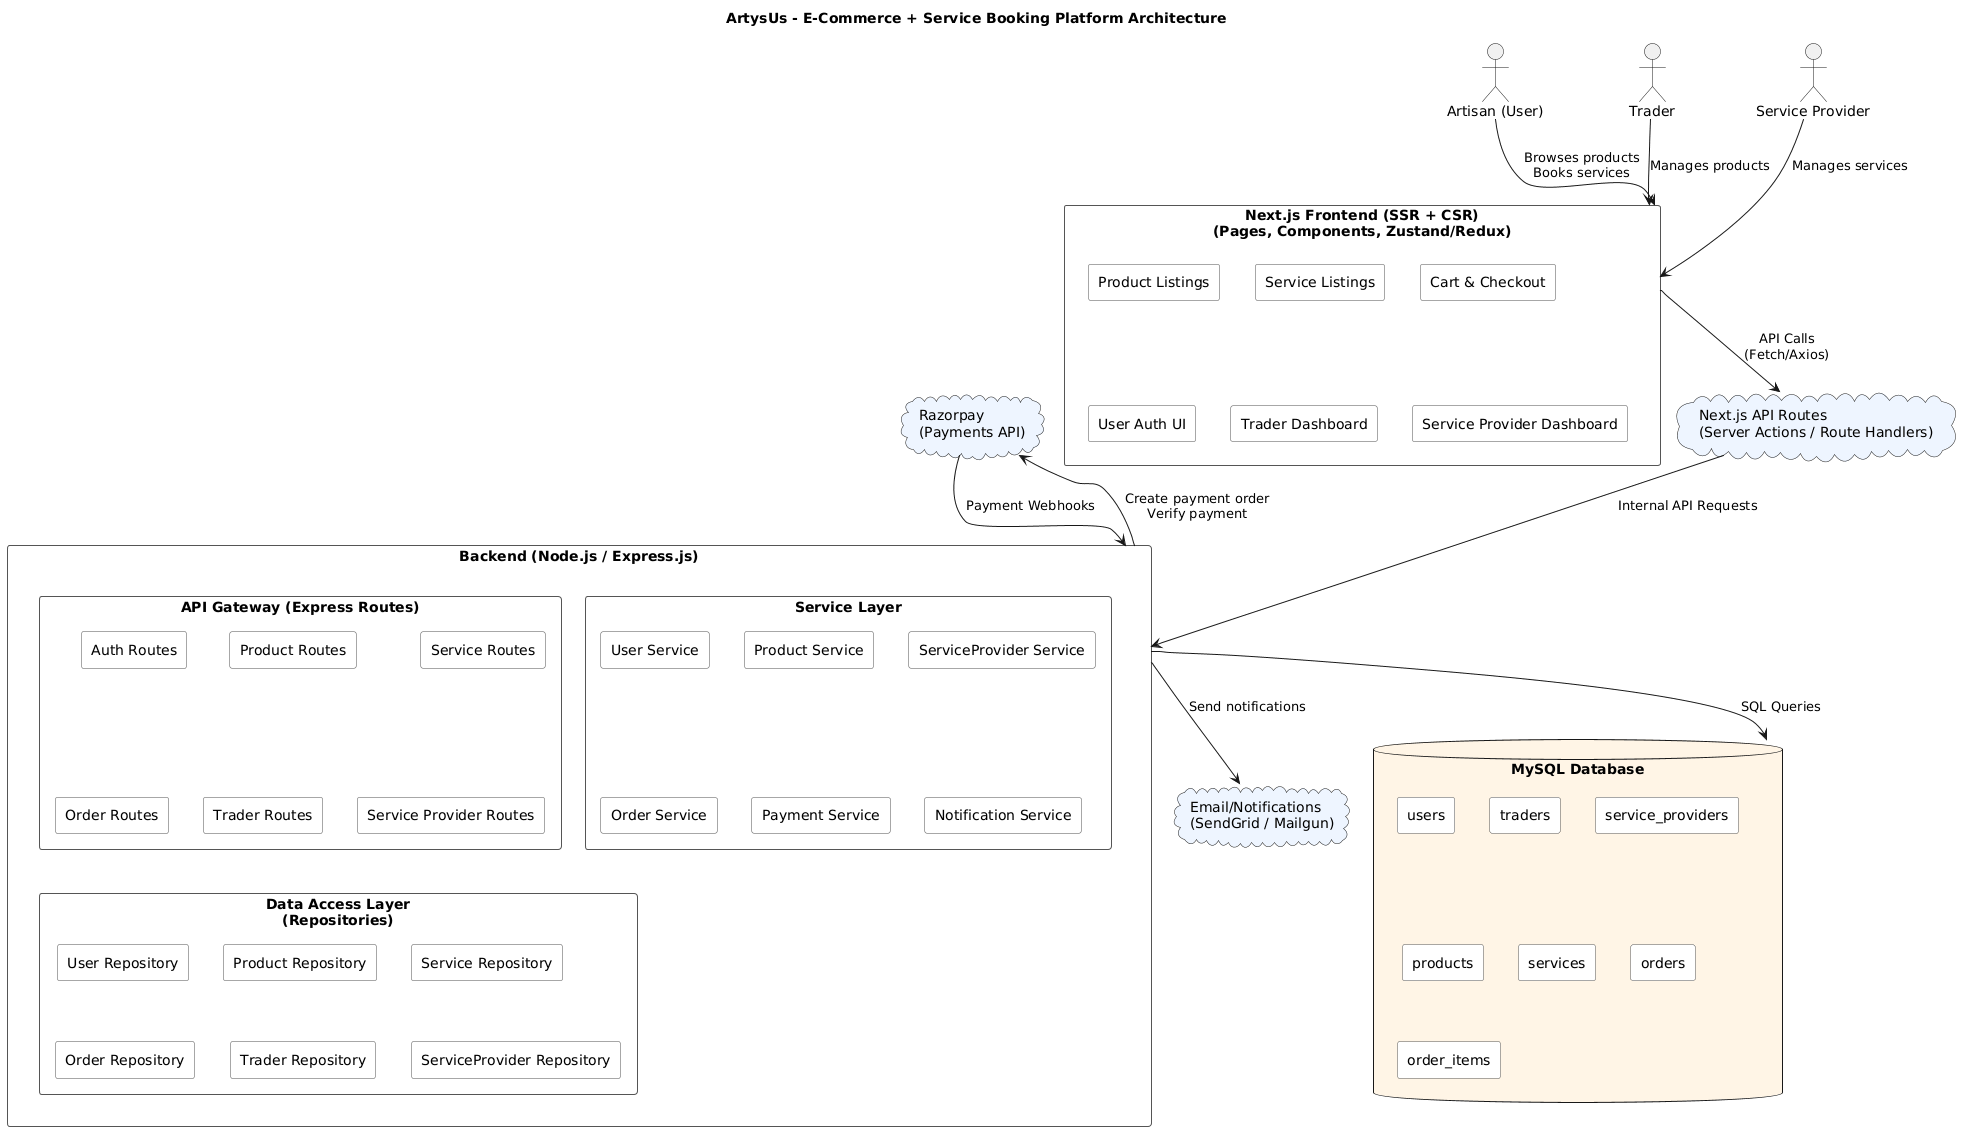

The diagram above was rendered by PlantUML. Its source (embedded in the PNG):
@startuml
title ArtysUs - E-Commerce + Service Booking Platform Architecture

skinparam rectangle {
  BackgroundColor #F9F9F9
  BorderColor #555
}

skinparam cloud {
  BackgroundColor #EEF5FF
}

skinparam database {
  BackgroundColor #FFF5E6
}

actor "Artisan (User)" as U
actor "Trader" as T
actor "Service Provider" as SP

rectangle "Next.js Frontend (SSR + CSR)\n(Pages, Components, Zustand/Redux)" as FE {
  rectangle "Product Listings"
  rectangle "Service Listings"
  rectangle "Cart & Checkout"
  rectangle "User Auth UI"
  rectangle "Trader Dashboard"
  rectangle "Service Provider Dashboard"
}

cloud "Next.js API Routes\n(Server Actions / Route Handlers)" as NXAPI

rectangle "Backend (Node.js / Express.js)" as BE {
  rectangle "API Gateway (Express Routes)" {
    rectangle "Auth Routes"
    rectangle "Product Routes"
    rectangle "Service Routes"
    rectangle "Order Routes"
    rectangle "Trader Routes"
    rectangle "Service Provider Routes"
  }

  rectangle "Service Layer" {
    rectangle "User Service"
    rectangle "Product Service"
    rectangle "ServiceProvider Service"
    rectangle "Order Service"
    rectangle "Payment Service"
    rectangle "Notification Service"
  }

  rectangle "Data Access Layer\n(Repositories)" {
    rectangle "User Repository"
    rectangle "Product Repository"
    rectangle "Service Repository"
    rectangle "Order Repository"
    rectangle "Trader Repository"
    rectangle "ServiceProvider Repository"
  }
}

database "MySQL Database" as DB {
  rectangle "users"
  rectangle "traders"
  rectangle "service_providers"
  rectangle "products"
  rectangle "services"
  rectangle "orders"
  rectangle "order_items"
}

cloud "Razorpay\n(Payments API)" as Razorpay
cloud "Email/Notifications\n(SendGrid / Mailgun)" as EmailService

' ==== CONNECTIONS ====

U --> FE : Browses products\nBooks services
T --> FE : Manages products
SP --> FE : Manages services

FE --> NXAPI : API Calls\n(Fetch/Axios)
NXAPI --> BE : Internal API Requests

BE --> DB : SQL Queries
BE --> Razorpay : Create payment order\nVerify payment
Razorpay --> BE : Payment Webhooks

BE --> EmailService : Send notifications
@enduml